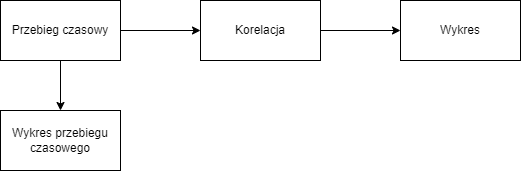

The diagram above was exported from draw.io. Its source (the exported page's mxGraphModel, read from the mxfile embedded in the PNG):
<mxGraphModel dx="2062" dy="737" grid="1" gridSize="10" guides="1" tooltips="1" connect="1" arrows="1" fold="1" page="1" pageScale="1" pageWidth="583" pageHeight="827" math="0" shadow="0">
  <root>
    <mxCell id="0" />
    <mxCell id="1" parent="0" />
    <mxCell id="7f8AxBsscSNKjUSYHLZb-3" value="" style="edgeStyle=orthogonalEdgeStyle;rounded=0;orthogonalLoop=1;jettySize=auto;html=1;" edge="1" parent="1" source="7f8AxBsscSNKjUSYHLZb-1" target="7f8AxBsscSNKjUSYHLZb-2">
      <mxGeometry relative="1" as="geometry" />
    </mxCell>
    <mxCell id="7f8AxBsscSNKjUSYHLZb-7" value="" style="edgeStyle=orthogonalEdgeStyle;rounded=0;orthogonalLoop=1;jettySize=auto;html=1;" edge="1" parent="1" source="7f8AxBsscSNKjUSYHLZb-1" target="7f8AxBsscSNKjUSYHLZb-6">
      <mxGeometry relative="1" as="geometry" />
    </mxCell>
    <mxCell id="7f8AxBsscSNKjUSYHLZb-1" value="Przebieg czasowy" style="rounded=0;whiteSpace=wrap;html=1;" vertex="1" parent="1">
      <mxGeometry x="40" y="40" width="120" height="60" as="geometry" />
    </mxCell>
    <mxCell id="7f8AxBsscSNKjUSYHLZb-5" value="" style="edgeStyle=orthogonalEdgeStyle;rounded=0;orthogonalLoop=1;jettySize=auto;html=1;" edge="1" parent="1" source="7f8AxBsscSNKjUSYHLZb-2" target="7f8AxBsscSNKjUSYHLZb-4">
      <mxGeometry relative="1" as="geometry" />
    </mxCell>
    <mxCell id="7f8AxBsscSNKjUSYHLZb-2" value="Korelacja" style="whiteSpace=wrap;html=1;rounded=0;" vertex="1" parent="1">
      <mxGeometry x="240" y="40" width="120" height="60" as="geometry" />
    </mxCell>
    <mxCell id="7f8AxBsscSNKjUSYHLZb-4" value="Wykres" style="whiteSpace=wrap;html=1;rounded=0;" vertex="1" parent="1">
      <mxGeometry x="440" y="40" width="120" height="60" as="geometry" />
    </mxCell>
    <mxCell id="7f8AxBsscSNKjUSYHLZb-6" value="Wykres przebiegu czasowego" style="rounded=0;whiteSpace=wrap;html=1;" vertex="1" parent="1">
      <mxGeometry x="40" y="150" width="120" height="60" as="geometry" />
    </mxCell>
  </root>
</mxGraphModel>